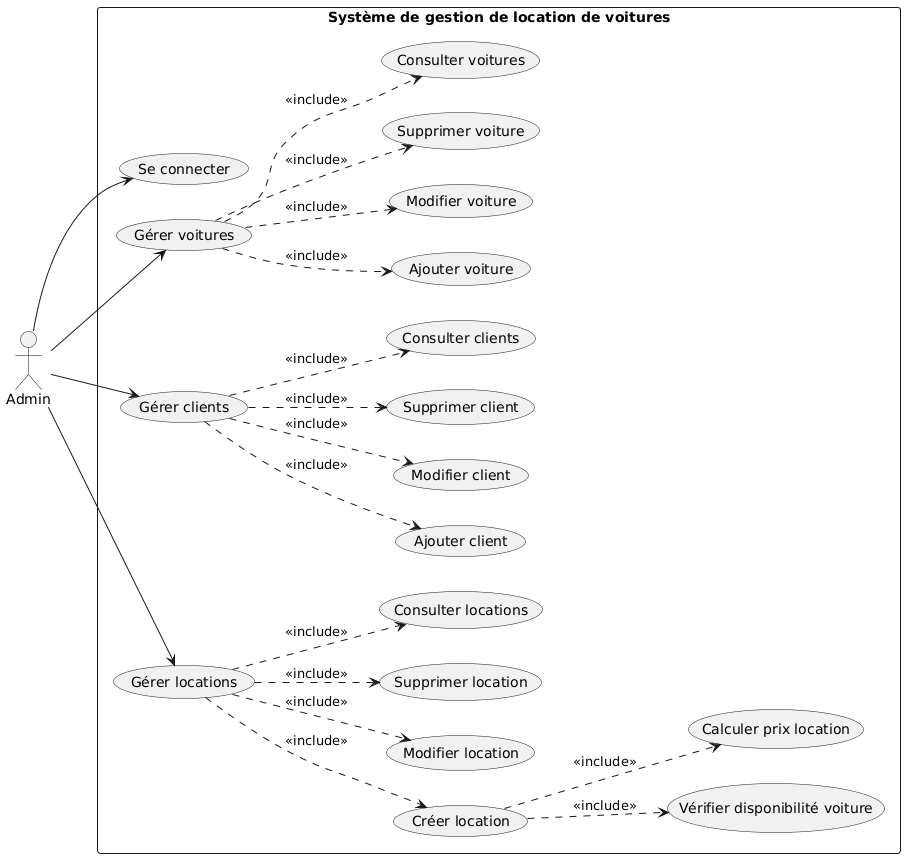

The diagram above was rendered by PlantUML. Its source (embedded in the PNG):
@startuml
left to right direction
skinparam packageStyle rectangle

actor Admin

rectangle "Système de gestion de location de voitures" {

  Admin --> (Se connecter)

  Admin --> (Gérer voitures)
  Admin --> (Gérer clients)
  Admin --> (Gérer locations)

  (Gérer voitures) ..> (Ajouter voiture) : <<include>>
  (Gérer voitures) ..> (Modifier voiture) : <<include>>
  (Gérer voitures) ..> (Supprimer voiture) : <<include>>
  (Gérer voitures) ..> (Consulter voitures) : <<include>>

  (Gérer clients) ..> (Ajouter client) : <<include>>
  (Gérer clients) ..> (Modifier client) : <<include>>
  (Gérer clients) ..> (Supprimer client) : <<include>>
  (Gérer clients) ..> (Consulter clients) : <<include>>

  (Gérer locations) ..> (Créer location) : <<include>>
  (Gérer locations) ..> (Modifier location) : <<include>>
  (Gérer locations) ..> (Supprimer location) : <<include>>
  (Gérer locations) ..> (Consulter locations) : <<include>>

  (Créer location) ..> (Vérifier disponibilité voiture) : <<include>>
  (Créer location) ..> (Calculer prix location) : <<include>>
}
@enduml